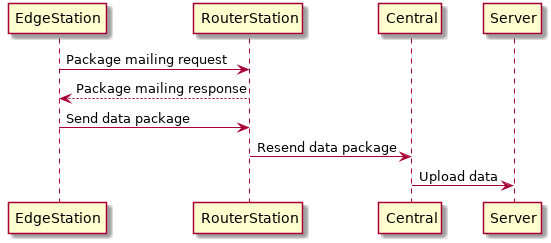

The diagram above was rendered by PlantUML. Its source (embedded in the PNG):
@startuml
    EdgeStation -> RouterStation : Package mailing request
    EdgeStation <-- RouterStation : Package mailing response
    EdgeStation -> RouterStation : Send data package
    RouterStation -> Central : Resend data package
    Central -> Server : Upload data
@enduml